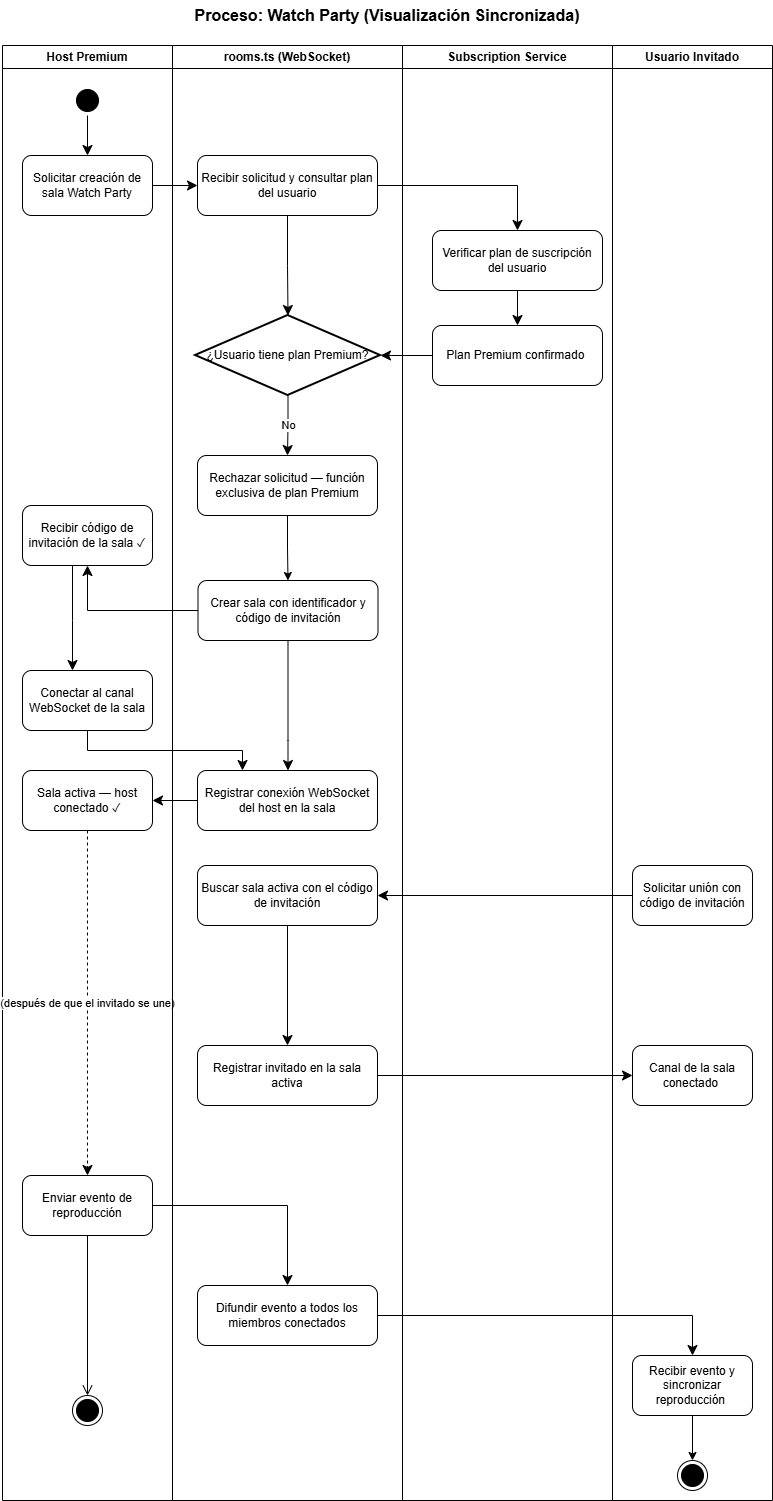

The diagram above was exported from draw.io. Its source (the exported page's mxGraphModel, read from the mxfile embedded in the PNG):
<mxGraphModel dx="1029" dy="596" grid="1" gridSize="10" guides="1" tooltips="1" connect="1" arrows="1" fold="1" page="1" pageScale="1" pageWidth="827" pageHeight="1169" math="0" shadow="0">
  <root>
    <mxCell id="0" />
    <mxCell id="1" parent="0" />
    <mxCell id="title" parent="1" style="text;html=1;whiteSpace=wrap;strokeColor=none;fillColor=none;align=center;verticalAlign=middle;rounded=0;" value="&lt;font style=&quot;font-size: 16px;&quot;&gt;&lt;b&gt;Proceso: Watch Party (Visualización Sincronizada)&lt;/b&gt;&lt;/font&gt;" vertex="1">
      <mxGeometry height="30" width="770" x="50" y="30" as="geometry" />
    </mxCell>
    <mxCell id="sw-host" parent="1" style="swimlane;whiteSpace=wrap;html=1;" value="Host Premium" vertex="1">
      <mxGeometry height="1455" width="170" x="50" y="75" as="geometry" />
    </mxCell>
    <mxCell id="h-start" parent="sw-host" style="ellipse;html=1;shape=startState;fillColor=#000000;strokeColor=#000000;" value="" vertex="1">
      <mxGeometry height="30" width="30" x="70" y="40" as="geometry" />
    </mxCell>
    <mxCell id="h1" parent="sw-host" style="rounded=1;whiteSpace=wrap;html=1;" value="Solicitar creación de sala Watch Party" vertex="1">
      <mxGeometry height="60" width="130" x="20" y="110" as="geometry" />
    </mxCell>
    <mxCell id="h2" parent="sw-host" style="rounded=1;whiteSpace=wrap;html=1;" value="Recibir código de invitación de la sala ✓" vertex="1">
      <mxGeometry height="60" width="130" x="20" y="460" as="geometry" />
    </mxCell>
    <mxCell id="h3" parent="sw-host" style="rounded=1;whiteSpace=wrap;html=1;" value="Conectar al canal WebSocket de la sala" vertex="1">
      <mxGeometry height="60" width="130" x="20" y="625" as="geometry" />
    </mxCell>
    <mxCell id="h4" parent="sw-host" style="rounded=1;whiteSpace=wrap;html=1;" value="Sala activa — host conectado ✓" vertex="1">
      <mxGeometry height="60" width="130" x="20" y="725" as="geometry" />
    </mxCell>
    <mxCell id="e-start-h1" edge="1" parent="sw-host" source="h-start" style="edgeStyle=orthogonalEdgeStyle;html=1;endArrow=classic;endSize=8;rounded=0;endFill=1;" target="h1">
      <mxGeometry relative="1" as="geometry" />
    </mxCell>
    <mxCell id="e-h2-h3" edge="1" parent="sw-host" source="h2" style="edgeStyle=orthogonalEdgeStyle;html=1;endArrow=classic;endSize=8;rounded=0;endFill=1;" target="h3">
      <mxGeometry relative="1" as="geometry">
        <Array as="points">
          <mxPoint x="70" y="575" />
          <mxPoint x="70" y="575" />
        </Array>
      </mxGeometry>
    </mxCell>
    <mxCell id="h5" parent="sw-host" style="rounded=1;whiteSpace=wrap;html=1;" value="Enviar evento de reproducción" vertex="1">
      <mxGeometry height="60" width="130" x="20" y="1130" as="geometry" />
    </mxCell>
    <mxCell id="h-end" parent="sw-host" style="ellipse;html=1;shape=endState;fillColor=#000000;strokeColor=#000000;" value="" vertex="1">
      <mxGeometry height="30" width="30" x="70" y="1350" as="geometry" />
    </mxCell>
    <mxCell id="e-h4-h5-link" edge="1" parent="sw-host" source="h4" style="edgeStyle=orthogonalEdgeStyle;html=1;endArrow=classic;endSize=8;rounded=0;endFill=1;dashed=1;" target="h5" value="(después de que el invitado se une)">
      <mxGeometry relative="1" as="geometry" />
    </mxCell>
    <mxCell id="e-h5-hend" edge="1" parent="sw-host" source="h5" style="edgeStyle=orthogonalEdgeStyle;html=1;endArrow=open;endSize=8;rounded=0;" target="h-end">
      <mxGeometry relative="1" as="geometry" />
    </mxCell>
    <mxCell id="sw-rooms" parent="1" style="swimlane;whiteSpace=wrap;html=1;" value="rooms.ts (WebSocket)" vertex="1">
      <mxGeometry height="1455" width="230" x="220" y="75" as="geometry" />
    </mxCell>
    <mxCell id="r1" parent="sw-rooms" style="rounded=1;whiteSpace=wrap;html=1;" value="Recibir solicitud y consultar plan del usuario" vertex="1">
      <mxGeometry height="60" width="180" x="25" y="110" as="geometry" />
    </mxCell>
    <mxCell id="r-dec" parent="sw-rooms" style="strokeWidth=2;html=1;shape=mxgraph.flowchart.decision;whiteSpace=wrap;" value="¿Usuario tiene plan Premium?" vertex="1">
      <mxGeometry height="80" width="185" x="23" y="270" as="geometry" />
    </mxCell>
    <mxCell id="rItwhzD0NGg5-Zh-apyy-2" edge="1" parent="sw-rooms" source="r-err" style="edgeStyle=orthogonalEdgeStyle;rounded=0;orthogonalLoop=1;jettySize=auto;html=1;exitX=0.5;exitY=1;exitDx=0;exitDy=0;entryX=0.5;entryY=0;entryDx=0;entryDy=0;" target="r2">
      <mxGeometry relative="1" as="geometry" />
    </mxCell>
    <mxCell id="r-err" parent="sw-rooms" style="rounded=1;whiteSpace=wrap;html=1;" value="Rechazar solicitud — función exclusiva de plan Premium" vertex="1">
      <mxGeometry height="60" width="180" x="25" y="410" as="geometry" />
    </mxCell>
    <mxCell id="r2" parent="sw-rooms" style="rounded=1;whiteSpace=wrap;html=1;" value="Crear sala con identificador y código de invitación" vertex="1">
      <mxGeometry height="60" width="180" x="25.5" y="535" as="geometry" />
    </mxCell>
    <mxCell id="r3" parent="sw-rooms" style="rounded=1;whiteSpace=wrap;html=1;" value="Registrar conexión WebSocket del host en la sala" vertex="1">
      <mxGeometry height="60" width="180" x="25" y="725" as="geometry" />
    </mxCell>
    <mxCell id="e-r1-rdec" edge="1" parent="sw-rooms" source="r1" style="edgeStyle=orthogonalEdgeStyle;html=1;endArrow=classic;endSize=8;rounded=0;endFill=1;" target="r-dec">
      <mxGeometry relative="1" as="geometry" />
    </mxCell>
    <mxCell id="e-rdec-no" edge="1" parent="sw-rooms" source="r-dec" style="edgeStyle=orthogonalEdgeStyle;html=1;endArrow=classic;endSize=8;rounded=0;endFill=1;" target="r-err" value="No">
      <mxGeometry relative="1" as="geometry" />
    </mxCell>
    <mxCell id="e-r2-r3" edge="1" parent="sw-rooms" source="r2" style="edgeStyle=orthogonalEdgeStyle;html=1;endArrow=classic;endSize=8;rounded=0;endFill=1;" target="r3">
      <mxGeometry relative="1" as="geometry">
        <Array as="points">
          <mxPoint x="116" y="695" />
          <mxPoint x="116" y="695" />
        </Array>
      </mxGeometry>
    </mxCell>
    <mxCell id="r4" parent="sw-rooms" style="rounded=1;whiteSpace=wrap;html=1;" value="Buscar sala activa con el código de invitación" vertex="1">
      <mxGeometry height="60" width="180" x="25" y="820" as="geometry" />
    </mxCell>
    <mxCell id="r5" parent="sw-rooms" style="rounded=1;whiteSpace=wrap;html=1;" value="Registrar invitado en la sala activa" vertex="1">
      <mxGeometry height="60" width="180" x="25" y="1000" as="geometry" />
    </mxCell>
    <mxCell id="e-r4-r5" edge="1" parent="sw-rooms" source="r4" style="edgeStyle=orthogonalEdgeStyle;html=1;endArrow=classic;endSize=8;rounded=0;endFill=1;" target="r5">
      <mxGeometry relative="1" as="geometry" />
    </mxCell>
    <mxCell id="r6" parent="sw-rooms" style="rounded=1;whiteSpace=wrap;html=1;" value="Difundir evento a todos los miembros conectados" vertex="1">
      <mxGeometry height="60" width="180" x="25" y="1240" as="geometry" />
    </mxCell>
    <mxCell id="sw-sub" parent="1" style="swimlane;whiteSpace=wrap;html=1;" value="Subscription Service" vertex="1">
      <mxGeometry height="1455" width="210" x="450" y="75" as="geometry" />
    </mxCell>
    <mxCell id="s1" parent="sw-sub" style="rounded=1;whiteSpace=wrap;html=1;" value="Verificar plan de suscripción del usuario" vertex="1">
      <mxGeometry height="60" width="170" x="30" y="185" as="geometry" />
    </mxCell>
    <mxCell id="s1-ret" parent="sw-sub" style="rounded=1;whiteSpace=wrap;html=1;" value="Plan Premium confirmado&amp;nbsp;" vertex="1">
      <mxGeometry height="60" width="170" x="30" y="280" as="geometry" />
    </mxCell>
    <mxCell id="e-s1-sret" edge="1" parent="sw-sub" source="s1" style="edgeStyle=orthogonalEdgeStyle;html=1;endArrow=classic;endSize=8;rounded=0;endFill=1;" target="s1-ret">
      <mxGeometry relative="1" as="geometry" />
    </mxCell>
    <mxCell id="sw-inv" parent="1" style="swimlane;whiteSpace=wrap;html=1;" value="Usuario Invitado" vertex="1">
      <mxGeometry height="1455" width="160" x="660" y="75" as="geometry" />
    </mxCell>
    <mxCell id="i1" parent="sw-inv" style="rounded=1;whiteSpace=wrap;html=1;" value="Solicitar unión con código de invitación" vertex="1">
      <mxGeometry height="60" width="120" x="20" y="820" as="geometry" />
    </mxCell>
    <mxCell id="i2" parent="sw-inv" style="rounded=1;whiteSpace=wrap;html=1;" value="Canal de la sala conectado&amp;nbsp;" vertex="1">
      <mxGeometry height="60" width="120" x="20" y="1000" as="geometry" />
    </mxCell>
    <mxCell id="rItwhzD0NGg5-Zh-apyy-3" edge="1" parent="sw-inv" source="i3" style="edgeStyle=orthogonalEdgeStyle;rounded=0;orthogonalLoop=1;jettySize=auto;html=1;exitX=0.5;exitY=1;exitDx=0;exitDy=0;entryX=0.5;entryY=0;entryDx=0;entryDy=0;" target="i-end">
      <mxGeometry relative="1" as="geometry" />
    </mxCell>
    <mxCell id="i3" parent="sw-inv" style="rounded=1;whiteSpace=wrap;html=1;" value="Recibir evento y sincronizar reproducción&amp;nbsp;" vertex="1">
      <mxGeometry height="60" width="120" x="20" y="1310" as="geometry" />
    </mxCell>
    <mxCell id="i-end" parent="sw-inv" style="ellipse;html=1;shape=endState;fillColor=#000000;strokeColor=#000000;" value="" vertex="1">
      <mxGeometry height="30" width="30" x="65" y="1415" as="geometry" />
    </mxCell>
    <mxCell id="e-h1-r1" edge="1" parent="1" source="h1" style="edgeStyle=orthogonalEdgeStyle;html=1;endArrow=classic;endSize=8;rounded=0;endFill=1;" target="r1">
      <mxGeometry relative="1" as="geometry" />
    </mxCell>
    <mxCell id="e-r1-s1" edge="1" parent="1" source="r1" style="edgeStyle=orthogonalEdgeStyle;html=1;endArrow=classic;endSize=8;rounded=0;endFill=1;" target="s1">
      <mxGeometry relative="1" as="geometry" />
    </mxCell>
    <mxCell id="e-sret-rdec" edge="1" parent="1" source="s1-ret" style="edgeStyle=orthogonalEdgeStyle;html=1;endArrow=classic;endSize=8;rounded=0;endFill=1;" target="r-dec">
      <mxGeometry relative="1" as="geometry" />
    </mxCell>
    <mxCell id="e-r2-h2" edge="1" parent="1" source="r2" style="edgeStyle=orthogonalEdgeStyle;html=1;endArrow=classic;endSize=8;rounded=0;endFill=1;" target="h2">
      <mxGeometry relative="1" as="geometry" />
    </mxCell>
    <mxCell id="e-h3-r3" edge="1" parent="1" source="h3" style="edgeStyle=orthogonalEdgeStyle;html=1;endArrow=classic;endSize=8;rounded=0;endFill=1;" target="r3">
      <mxGeometry relative="1" as="geometry">
        <Array as="points">
          <mxPoint x="135" y="780" />
          <mxPoint x="290" y="780" />
        </Array>
      </mxGeometry>
    </mxCell>
    <mxCell id="e-r3-h4" edge="1" parent="1" source="r3" style="edgeStyle=orthogonalEdgeStyle;html=1;endArrow=classic;endSize=8;rounded=0;endFill=1;" target="h4">
      <mxGeometry relative="1" as="geometry" />
    </mxCell>
    <mxCell id="e-i1-r4" edge="1" parent="1" source="i1" style="edgeStyle=orthogonalEdgeStyle;html=1;endArrow=classic;endSize=8;rounded=0;endFill=1;" target="r4">
      <mxGeometry relative="1" as="geometry" />
    </mxCell>
    <mxCell id="e-r5-i2" edge="1" parent="1" source="r5" style="edgeStyle=orthogonalEdgeStyle;html=1;endArrow=classic;endSize=8;rounded=0;endFill=1;" target="i2">
      <mxGeometry relative="1" as="geometry" />
    </mxCell>
    <mxCell id="e-h5-r6" edge="1" parent="1" source="h5" style="edgeStyle=orthogonalEdgeStyle;html=1;endArrow=classic;endSize=8;rounded=0;endFill=1;" target="r6">
      <mxGeometry relative="1" as="geometry" />
    </mxCell>
    <mxCell id="e-r6-i3" edge="1" parent="1" source="r6" style="edgeStyle=orthogonalEdgeStyle;html=1;endArrow=classic;endSize=8;rounded=0;endFill=1;" target="i3">
      <mxGeometry relative="1" as="geometry" />
    </mxCell>
  </root>
</mxGraphModel>